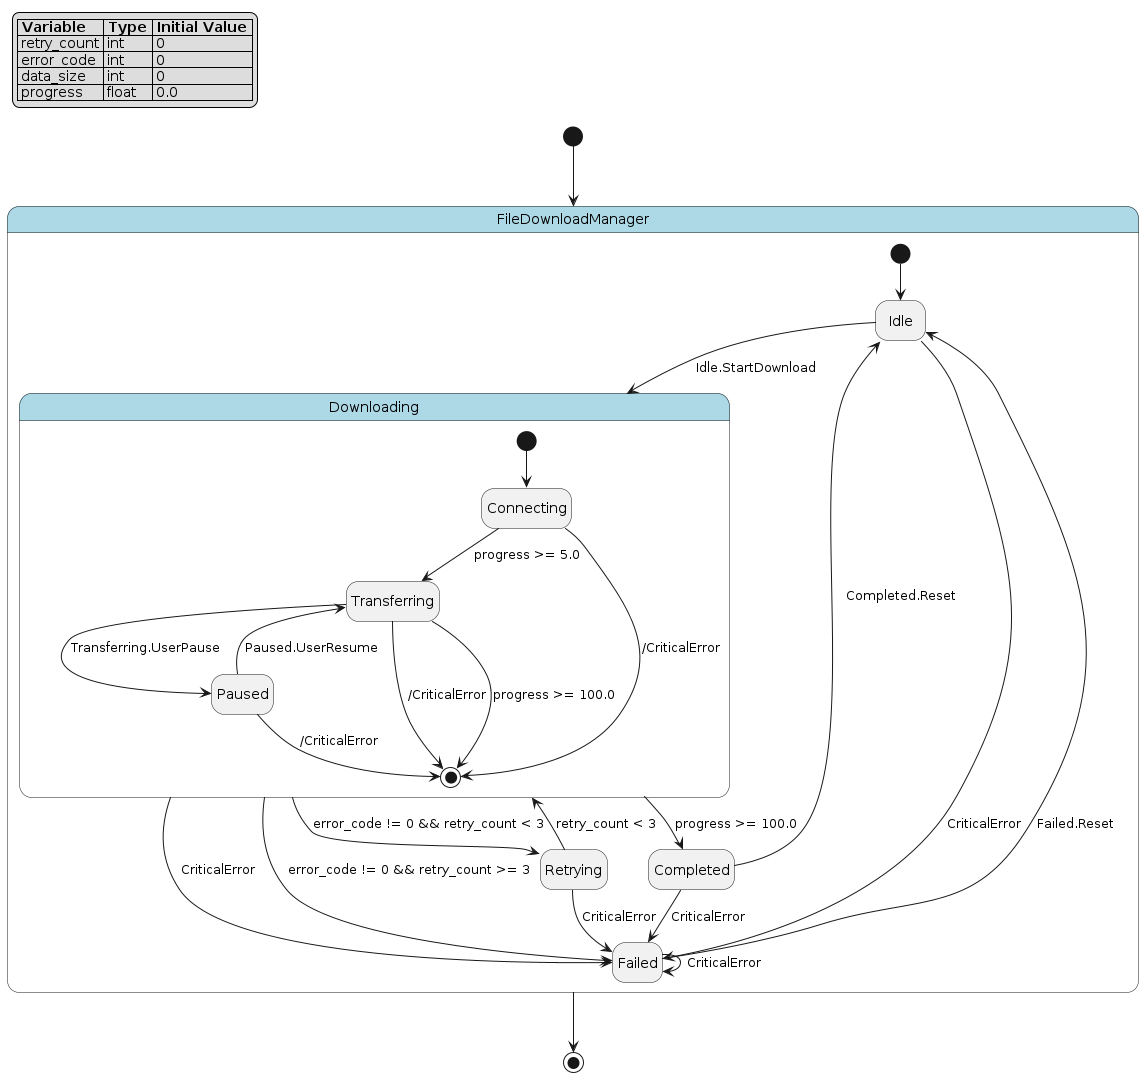

The diagram above was rendered by PlantUML. Its source (embedded in the PNG):
@startuml
hide empty description

skinparam state {
  BackgroundColor<<pseudo>> LightGray
  BackgroundColor<<composite>> LightBlue
  BorderColor<<pseudo>> Gray
  FontStyle<<pseudo>> italic
}

legend top left
|= Variable |= Type |= Initial Value |
| retry_count | int | 0 |
| error_code | int | 0 |
| data_size | int | 0 |
| progress | float | 0.0 |
endlegend

state "FileDownloadManager" as file_download_manager <<composite>> {
    state "Idle" as file_download_manager__idle
    state "Downloading" as file_download_manager__downloading <<composite>> {
        state "Connecting" as file_download_manager__downloading__connecting
        state "Transferring" as file_download_manager__downloading__transferring
        state "Paused" as file_download_manager__downloading__paused
        file_download_manager__downloading__connecting --> [*] : /CriticalError
        file_download_manager__downloading__transferring --> [*] : /CriticalError
        file_download_manager__downloading__paused --> [*] : /CriticalError
        [*] --> file_download_manager__downloading__connecting
        file_download_manager__downloading__connecting --> file_download_manager__downloading__transferring : progress >= 5.0
        file_download_manager__downloading__transferring --> file_download_manager__downloading__paused : Transferring.UserPause
        file_download_manager__downloading__paused --> file_download_manager__downloading__transferring : Paused.UserResume
        file_download_manager__downloading__transferring --> [*] : progress >= 100.0
    }
    state "Retrying" as file_download_manager__retrying
    state "Completed" as file_download_manager__completed
    state "Failed" as file_download_manager__failed
    file_download_manager__idle --> file_download_manager__failed : CriticalError
    file_download_manager__downloading --> file_download_manager__failed : CriticalError
    file_download_manager__retrying --> file_download_manager__failed : CriticalError
    file_download_manager__completed --> file_download_manager__failed : CriticalError
    file_download_manager__failed --> file_download_manager__failed : CriticalError
    [*] --> file_download_manager__idle
    file_download_manager__idle --> file_download_manager__downloading : Idle.StartDownload
    file_download_manager__downloading --> file_download_manager__retrying : error_code != 0 && retry_count < 3
    file_download_manager__downloading --> file_download_manager__failed : error_code != 0 && retry_count >= 3
    file_download_manager__retrying --> file_download_manager__downloading : retry_count < 3
    file_download_manager__downloading --> file_download_manager__completed : progress >= 100.0
    file_download_manager__completed --> file_download_manager__idle : Completed.Reset
    file_download_manager__failed --> file_download_manager__idle : Failed.Reset
}
[*] --> file_download_manager
file_download_manager --> [*]
@enduml